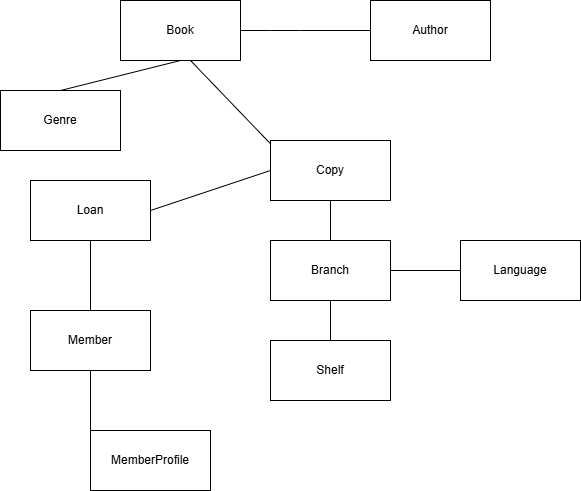

The diagram above was exported from draw.io. Its source (the exported page's mxGraphModel, read from the mxfile embedded in the PNG):
<mxGraphModel dx="2276" dy="755" grid="1" gridSize="10" guides="1" tooltips="1" connect="1" arrows="1" fold="1" page="1" pageScale="1" pageWidth="850" pageHeight="1100" math="0" shadow="0" extFonts="Permanent Marker^https://fonts.googleapis.com/css?family=Permanent+Marker">
  <root>
    <mxCell id="0" />
    <mxCell id="1" parent="0" />
    <mxCell id="2gk0EJ-7K3J94vLWS_Zc-1" value="Book" style="rounded=0;whiteSpace=wrap;html=1;" parent="1" vertex="1">
      <mxGeometry x="110" y="170" width="120" height="60" as="geometry" />
    </mxCell>
    <mxCell id="2gk0EJ-7K3J94vLWS_Zc-2" value="Author" style="rounded=0;whiteSpace=wrap;html=1;" parent="1" vertex="1">
      <mxGeometry x="360" y="170" width="120" height="60" as="geometry" />
    </mxCell>
    <mxCell id="2gk0EJ-7K3J94vLWS_Zc-5" value="" style="endArrow=none;html=1;rounded=0;entryX=0;entryY=0.5;entryDx=0;entryDy=0;exitX=1;exitY=0.5;exitDx=0;exitDy=0;" parent="1" source="qIk6npvud0PcOgekVphV-1" target="2gk0EJ-7K3J94vLWS_Zc-2" edge="1">
      <mxGeometry width="50" height="50" relative="1" as="geometry">
        <mxPoint x="180" y="220" as="sourcePoint" />
        <mxPoint x="230" y="170" as="targetPoint" />
      </mxGeometry>
    </mxCell>
    <mxCell id="qIk6npvud0PcOgekVphV-2" value="" style="endArrow=none;html=1;rounded=0;entryX=0;entryY=0.5;entryDx=0;entryDy=0;exitX=1;exitY=0.5;exitDx=0;exitDy=0;" parent="1" source="2gk0EJ-7K3J94vLWS_Zc-1" target="qIk6npvud0PcOgekVphV-1" edge="1">
      <mxGeometry width="50" height="50" relative="1" as="geometry">
        <mxPoint x="180" y="210" as="sourcePoint" />
        <mxPoint x="290" y="200" as="targetPoint" />
      </mxGeometry>
    </mxCell>
    <mxCell id="qIk6npvud0PcOgekVphV-1" value="" style="line;strokeWidth=1;fillColor=none;align=left;verticalAlign=middle;spacingTop=-1;spacingLeft=3;spacingRight=3;rotatable=0;labelPosition=right;points=[];portConstraint=eastwest;strokeColor=inherit;" parent="1" vertex="1">
      <mxGeometry x="260" y="196" width="30" height="8" as="geometry" />
    </mxCell>
    <mxCell id="qIk6npvud0PcOgekVphV-3" value="Genre" style="rounded=0;whiteSpace=wrap;html=1;" parent="1" vertex="1">
      <mxGeometry x="-10" y="260" width="120" height="60" as="geometry" />
    </mxCell>
    <mxCell id="qIk6npvud0PcOgekVphV-6" value="" style="endArrow=none;html=1;rounded=0;exitX=0.5;exitY=0;exitDx=0;exitDy=0;entryX=0.5;entryY=1;entryDx=0;entryDy=0;" parent="1" source="qIk6npvud0PcOgekVphV-3" target="2gk0EJ-7K3J94vLWS_Zc-1" edge="1">
      <mxGeometry width="50" height="50" relative="1" as="geometry">
        <mxPoint x="100" y="260" as="sourcePoint" />
        <mxPoint x="130" y="230" as="targetPoint" />
      </mxGeometry>
    </mxCell>
    <mxCell id="qIk6npvud0PcOgekVphV-7" value="Copy" style="rounded=0;whiteSpace=wrap;html=1;" parent="1" vertex="1">
      <mxGeometry x="260" y="310" width="120" height="60" as="geometry" />
    </mxCell>
    <mxCell id="qIk6npvud0PcOgekVphV-8" value="" style="endArrow=none;html=1;rounded=0;exitX=0.004;exitY=0.063;exitDx=0;exitDy=0;exitPerimeter=0;" parent="1" source="qIk6npvud0PcOgekVphV-7" edge="1">
      <mxGeometry width="50" height="50" relative="1" as="geometry">
        <mxPoint x="130" y="280" as="sourcePoint" />
        <mxPoint x="180" y="230" as="targetPoint" />
      </mxGeometry>
    </mxCell>
    <mxCell id="qIk6npvud0PcOgekVphV-9" value="Branch" style="rounded=0;whiteSpace=wrap;html=1;" parent="1" vertex="1">
      <mxGeometry x="260" y="410" width="120" height="60" as="geometry" />
    </mxCell>
    <mxCell id="qIk6npvud0PcOgekVphV-10" value="" style="endArrow=none;html=1;rounded=0;exitX=0.5;exitY=0;exitDx=0;exitDy=0;entryX=0.5;entryY=1;entryDx=0;entryDy=0;" parent="1" source="qIk6npvud0PcOgekVphV-9" target="qIk6npvud0PcOgekVphV-7" edge="1">
      <mxGeometry width="50" height="50" relative="1" as="geometry">
        <mxPoint x="280" y="420" as="sourcePoint" />
        <mxPoint x="330" y="370" as="targetPoint" />
      </mxGeometry>
    </mxCell>
    <mxCell id="qIk6npvud0PcOgekVphV-11" value="Shelf" style="rounded=0;whiteSpace=wrap;html=1;" parent="1" vertex="1">
      <mxGeometry x="260" y="510" width="120" height="60" as="geometry" />
    </mxCell>
    <mxCell id="qIk6npvud0PcOgekVphV-12" value="" style="endArrow=none;html=1;rounded=0;entryX=0.5;entryY=1;entryDx=0;entryDy=0;exitX=0.5;exitY=0;exitDx=0;exitDy=0;" parent="1" source="qIk6npvud0PcOgekVphV-11" target="qIk6npvud0PcOgekVphV-9" edge="1">
      <mxGeometry width="50" height="50" relative="1" as="geometry">
        <mxPoint x="310" y="510" as="sourcePoint" />
        <mxPoint x="360" y="460" as="targetPoint" />
      </mxGeometry>
    </mxCell>
    <mxCell id="qIk6npvud0PcOgekVphV-13" value="Language" style="rounded=0;whiteSpace=wrap;html=1;" parent="1" vertex="1">
      <mxGeometry x="450" y="410" width="120" height="60" as="geometry" />
    </mxCell>
    <mxCell id="qIk6npvud0PcOgekVphV-14" value="" style="endArrow=none;html=1;rounded=0;entryX=0;entryY=0.5;entryDx=0;entryDy=0;exitX=1;exitY=0.5;exitDx=0;exitDy=0;" parent="1" source="qIk6npvud0PcOgekVphV-9" target="qIk6npvud0PcOgekVphV-13" edge="1">
      <mxGeometry width="50" height="50" relative="1" as="geometry">
        <mxPoint x="380" y="450" as="sourcePoint" />
        <mxPoint x="430" y="400" as="targetPoint" />
      </mxGeometry>
    </mxCell>
    <mxCell id="qIk6npvud0PcOgekVphV-15" value="Loan" style="rounded=0;whiteSpace=wrap;html=1;" parent="1" vertex="1">
      <mxGeometry x="20" y="350" width="120" height="60" as="geometry" />
    </mxCell>
    <mxCell id="qIk6npvud0PcOgekVphV-16" value="Member" style="rounded=0;whiteSpace=wrap;html=1;" parent="1" vertex="1">
      <mxGeometry x="20" y="480" width="120" height="60" as="geometry" />
    </mxCell>
    <mxCell id="qIk6npvud0PcOgekVphV-17" value="MemberProfile" style="rounded=0;whiteSpace=wrap;html=1;" parent="1" vertex="1">
      <mxGeometry x="80" y="600" width="120" height="60" as="geometry" />
    </mxCell>
    <mxCell id="qIk6npvud0PcOgekVphV-18" value="" style="endArrow=none;html=1;rounded=0;entryX=0;entryY=0.5;entryDx=0;entryDy=0;exitX=1;exitY=0.5;exitDx=0;exitDy=0;" parent="1" source="qIk6npvud0PcOgekVphV-15" target="qIk6npvud0PcOgekVphV-7" edge="1">
      <mxGeometry width="50" height="50" relative="1" as="geometry">
        <mxPoint x="150" y="550" as="sourcePoint" />
        <mxPoint x="200" y="500" as="targetPoint" />
      </mxGeometry>
    </mxCell>
    <mxCell id="qIk6npvud0PcOgekVphV-19" value="" style="endArrow=none;html=1;rounded=0;exitX=0.5;exitY=0;exitDx=0;exitDy=0;entryX=0.5;entryY=1;entryDx=0;entryDy=0;" parent="1" source="qIk6npvud0PcOgekVphV-16" target="qIk6npvud0PcOgekVphV-15" edge="1">
      <mxGeometry width="50" height="50" relative="1" as="geometry">
        <mxPoint x="40" y="630" as="sourcePoint" />
        <mxPoint x="90" y="580" as="targetPoint" />
      </mxGeometry>
    </mxCell>
    <mxCell id="qIk6npvud0PcOgekVphV-21" value="" style="endArrow=none;html=1;rounded=0;entryX=0;entryY=0.5;entryDx=0;entryDy=0;exitX=0.5;exitY=1;exitDx=0;exitDy=0;" parent="1" source="qIk6npvud0PcOgekVphV-16" target="qIk6npvud0PcOgekVphV-17" edge="1">
      <mxGeometry width="50" height="50" relative="1" as="geometry">
        <mxPoint x="160" y="730" as="sourcePoint" />
        <mxPoint x="210" y="680" as="targetPoint" />
      </mxGeometry>
    </mxCell>
  </root>
</mxGraphModel>